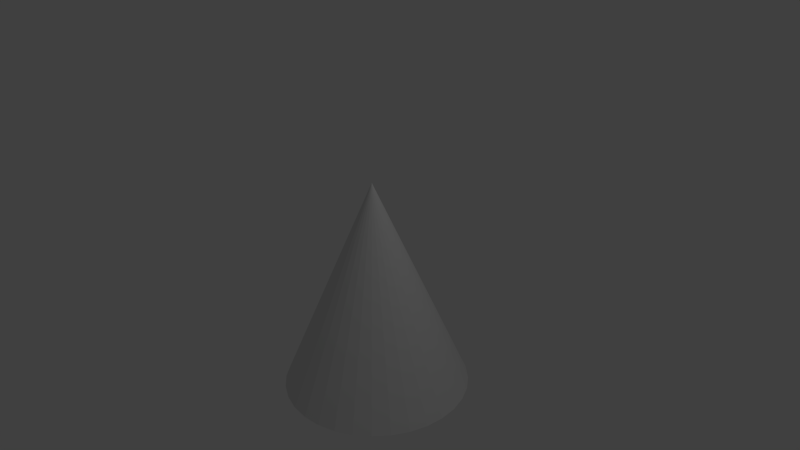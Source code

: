 # Source: positionCone.blend  (saved by Blender 2.68.0; exported with 4.5.12 LTS)
import bpy
from mathutils import Matrix  # noqa: F401  (used for matrix-valued properties, if any)

bpy.ops.wm.read_factory_settings(use_empty=True)
scene = bpy.context.scene
scene.name = 'Scene'

# ---- collections
col_collection_1 = bpy.data.collections.new('Collection 1'); scene.collection.children.link(col_collection_1)

# ---- world
world_world = bpy.data.worlds.new('World'); scene.world = world_world
world_world.color = (0.05088, 0.05088, 0.05088)
world_world.use_sun_shadow = False
world_world.sun_shadow_jitter_overblur = 0.0
world_world.cycles.sampling_method = 'MANUAL'
world_world.cycles.sample_map_resolution = 256

# ---- cameras
cam_camera = bpy.data.cameras.new('Camera')
cam_camera.clip_end = 100.0
cam_camera.lens = 35.0
cam_camera.sensor_width = 32.0
cam_camera.sensor_height = 18.0
cam_camera.ortho_scale = 7.314
cam_camera.dof.focus_distance = 0.0
cam_camera.dof.aperture_fstop = 128.0

# ---- lights
light_lamp = bpy.data.lights.new('Lamp', 'POINT')
light_lamp.transmission_factor = 0.0
light_lamp.cutoff_distance = 30.0
light_lamp.energy = 100.0
light_lamp.shadow_buffer_clip_start = 1.001
light_lamp.shadow_soft_size = 0.1
light_lamp.shadow_maximum_resolution = 0.006
light_lamp.use_absolute_resolution = True
light_lamp.cycles.use_multiple_importance_sampling = False

# ---- meshes
me_cone = bpy.data.meshes.new('Cone')
me_cone.from_pydata([(-3.065e-08, 1.258, -1.922), (0.2454, 1.234, -1.922), (0.4814, 1.162, -1.922), (0.699, 1.046, -1.922), (0.8896, 0.8896, -1.922), (1.046, 0.699, -1.922), (1.162, 0.4814, -1.922), (1.234, 0.2454, -1.922), (1.258, 2.143e-08, -1.922), (0.0, 0.0, 1.0), (1.234, -0.2454, -1.922), (1.162, -0.4814, -1.922), (1.046, -0.699, -1.922), (0.8896, -0.8896, -1.922), (0.699, -1.046, -1.922), (0.4814, -1.162, -1.922), (0.2454, -1.234, -1.922), (-4.406e-07, -1.258, -1.922), (-0.2454, -1.234, -1.922), (-0.4814, -1.162, -1.922), (-0.699, -1.046, -1.922), (-0.8896, -0.8896, -1.922), (-1.046, -0.699, -1.922), (-1.162, -0.4814, -1.922), (-1.234, -0.2454, -1.922), (-1.258, 1.141e-06, -1.922), (-1.234, 0.2454, -1.922), (-1.162, 0.4814, -1.922), (-1.046, 0.699, -1.922), (-0.8896, 0.8896, -1.922), (-0.699, 1.046, -1.922), (-0.4814, 1.162, -1.922), (-0.2454, 1.234, -1.922)], [], [(31, 9, 32), (0, 9, 1), (32, 9, 0), (1, 9, 2), (30, 9, 31), (29, 9, 30), (28, 9, 29), (27, 9, 28), (26, 9, 27), (25, 9, 26), (24, 9, 25), (23, 9, 24), (22, 9, 23), (21, 9, 22), (20, 9, 21), (19, 9, 20), (18, 9, 19), (17, 9, 18), (16, 9, 17), (15, 9, 16), (14, 9, 15), (13, 9, 14), (12, 9, 13), (11, 9, 12), (10, 9, 11), (8, 9, 10), (7, 9, 8), (6, 9, 7), (5, 9, 6), (4, 9, 5), (3, 9, 4), (2, 9, 3), (0, 1, 2, 3, 4, 5, 6, 7, 8, 10, 11, 12, 13, 14, 15, 16, 17, 18, 19, 20, 21, 22, 23, 24, 25, 26, 27, 28, 29, 30, 31, 32)])
_uv = me_cone.uv_layers.new(name='UVMap')
_uv.uv.foreach_set('vector', [0.9835, 0.645, 0.5008, 0.9867, 0.9655, 0.5862, 0.9448, 0.5298, 0.5008, 0.9867, 0.9213, 0.4762, 0.9655, 0.5862, 0.5008, 0.9867, 0.9448, 0.5298, 0.9213, 0.4762, 0.5008, 0.9867, 0.8953, 0.4256, 0.9986, 0.7059, 0.5008, 0.9867, 0.9835, 0.645, 0.01408, 0.6588, 0.5005, 0.9866, -0.0003336, 0.72, 0.03142, 0.5995, 0.5005, 0.9866, 0.01408, 0.6588, 0.05157, 0.5425, 0.5005, 0.9866, 0.03142, 0.5995, 0.07443, 0.4882, 0.5005, 0.9866, 0.05157, 0.5425, 0.09984, 0.4369, 0.5005, 0.9866, 0.07443, 0.4882, 0.1277, 0.3888, 0.5005, 0.9866, 0.09984, 0.4369, 0.1577, 0.3444, 0.5005, 0.9866, 0.1277, 0.3888, 0.1898, 0.3039, 0.5005, 0.9866, 0.1577, 0.3444, 0.2238, 0.2674, 0.5005, 0.9866, 0.1898, 0.3039, 0.2595, 0.2353, 0.5005, 0.9866, 0.2238, 0.2674, 0.2966, 0.2077, 0.5005, 0.9866, 0.2595, 0.2353, 0.3349, 0.1848, 0.5005, 0.9866, 0.2966, 0.2077, 0.3742, 0.1666, 0.5005, 0.9866, 0.3349, 0.1848, 0.4143, 0.1535, 0.5005, 0.9866, 0.3742, 0.1666, 0.4549, 0.1453, 0.5005, 0.9866, 0.4143, 0.1535, 0.4958, 0.1422, 0.5005, 0.9866, 0.4549, 0.1453, 0.5367, 0.1441, 0.5005, 0.9866, 0.4958, 0.1422, 0.5774, 0.1511, 0.5005, 0.9866, 0.5367, 0.1441, 0.618, 0.1633, 0.5008, 0.9867, 0.5777, 0.1512, 0.6575, 0.1803, 0.5008, 0.9867, 0.618, 0.1633, 0.696, 0.2021, 0.5008, 0.9867, 0.6575, 0.1803, 0.7334, 0.2286, 0.5008, 0.9867, 0.696, 0.2021, 0.7695, 0.2598, 0.5008, 0.9867, 0.7334, 0.2286, 0.8038, 0.2952, 0.5008, 0.9867, 0.7695, 0.2598, 0.8364, 0.3349, 0.5008, 0.9867, 0.8038, 0.2952, 0.867, 0.3784, 0.5008, 0.9867, 0.8364, 0.3349, 0.8953, 0.4256, 0.5008, 0.9867, 0.867, 0.3784, 0.922, 0.02709, 0.9462, 0.05301, 0.9668, 0.086, 0.983, 0.1248, 0.9942, 0.1679, 0.9999, 0.2137, 0.9999, 0.2603, 0.9942, 0.3061, 0.983, 0.3492, 0.9668, 0.388, 0.9462, 0.421, 0.922, 0.4469, 0.895, 0.4647, 0.8664, 0.4739, 0.8373, 0.4739, 0.8087, 0.4647, 0.7817, 0.4469, 0.7575, 0.421, 0.7368, 0.388, 0.7206, 0.3492, 0.7095, 0.3061, 0.7038, 0.2603, 0.7038, 0.2137, 0.7095, 0.1679, 0.7206, 0.1248, 0.7368, 0.086, 0.7575, 0.05301, 0.7817, 0.02709, 0.8087, 0.009232, 0.8373, 0.0001295, 0.8664, 0.0001294, 0.895, 0.009232])
me_cone.use_remesh_preserve_volume = False
me_cone.use_remesh_preserve_attributes = False
me_cone.use_mirror_vertex_groups = False
me_cone.update()

# ---- objects
ob_cone = bpy.data.objects.new('Cone', me_cone)
ob_lamp = bpy.data.objects.new('Lamp', light_lamp)
ob_camera = bpy.data.objects.new('Camera', cam_camera)

# ---- transforms, parenting, visibility, modifiers, constraints
ob_cone.location = (0.0, 0.0, 0.0)
ob_cone.lineart.crease_threshold = 0.0
ob_lamp.location = (4.076, 1.005, 5.904)
ob_lamp.rotation_euler = (0.6503, 0.05522, 1.866)
ob_lamp.lock_rotations_4d = False
ob_lamp.empty_display_type = 'ARROWS'
ob_lamp.color = (0.0, 0.0, 0.0, 0.0)
ob_lamp.lineart.crease_threshold = 0.0
ob_camera.location = (7.481, -6.508, 5.344)
ob_camera.rotation_euler = (1.109, 0.01082, 0.8149)
ob_camera.lock_rotations_4d = False
ob_camera.empty_display_type = 'ARROWS'
ob_camera.color = (0.0, 0.0, 0.0, 0.0)
ob_camera.display_type = 'WIRE'
ob_camera.lineart.crease_threshold = 0.0

# ---- collection membership
col_collection_1.objects.link(ob_cone)
col_collection_1.objects.link(ob_lamp)
col_collection_1.objects.link(ob_camera)

# ---- scene / render settings (as saved in the file)
scene.camera = ob_camera
scene.frame_start = 1; scene.frame_end = 250; scene.frame_set(1)
scene.render.engine = 'BLENDER_EEVEE_NEXT'
scene.render.image_settings.color_mode = 'RGB'
scene.render.image_settings.compression = 90
scene.render.resolution_percentage = 50
scene.render.dither_intensity = 0.0
scene.cycles.use_denoising = False
scene.cycles.samples = 10
scene.cycles.sampling_pattern = 'TABULATED_SOBOL'
scene.cycles.light_sampling_threshold = 0.0
scene.cycles.use_adaptive_sampling = False
scene.cycles.use_light_tree = False
scene.cycles.blur_glossy = 0.0
scene.cycles.volume_bounces = 1
scene.cycles.pixel_filter_type = 'GAUSSIAN'
scene.cycles.sample_clamp_indirect = 0.0
scene.view_settings.view_transform = 'Standard'
bpy.context.view_layer.update()
